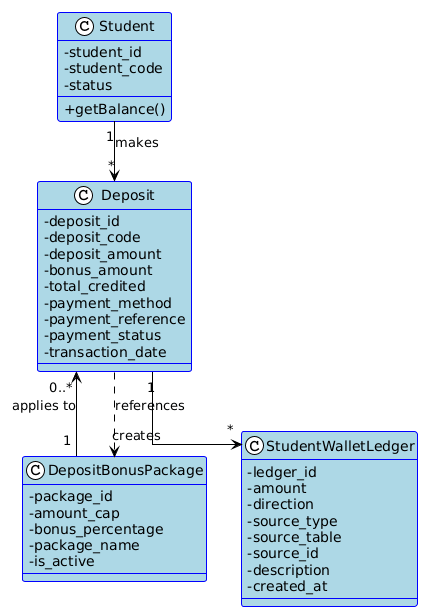

The diagram above was rendered by PlantUML. Its source (embedded in the PNG):
@startuml Deposit to Account Use Case - Class Diagram

!theme plain
top to bottom direction
skinparam classAttributeIconSize 0
skinparam linetype ortho

skinparam class {
  BackgroundColor LightBlue
  BorderColor Blue
}

' Level 0: Independent classes
class Student {
  - student_id
  - student_code
  - status
  + getBalance()
}

class DepositBonusPackage {
  - package_id
  - amount_cap
  - bonus_percentage
  - package_name
  - is_active
}

' Level 1: Depends on Level 0
class Deposit {
  - deposit_id
  - deposit_code
  - deposit_amount
  - bonus_amount
  - total_credited
  - payment_method
  - payment_reference
  - payment_status
  - transaction_date
}

' Level 2: Depends on Level 1
class StudentWalletLedger {
  - ledger_id
  - amount
  - direction
  - source_type
  - source_table
  - source_id
  - description
  - created_at
}

' Relationships
' Associations
Student "1" --> "*" Deposit : makes
DepositBonusPackage "1" --> "0..*" Deposit : applies to
Deposit "1" --> "*" StudentWalletLedger : creates

' Dependency: Deposit references bonus package
Deposit ..> DepositBonusPackage : references

@enduml